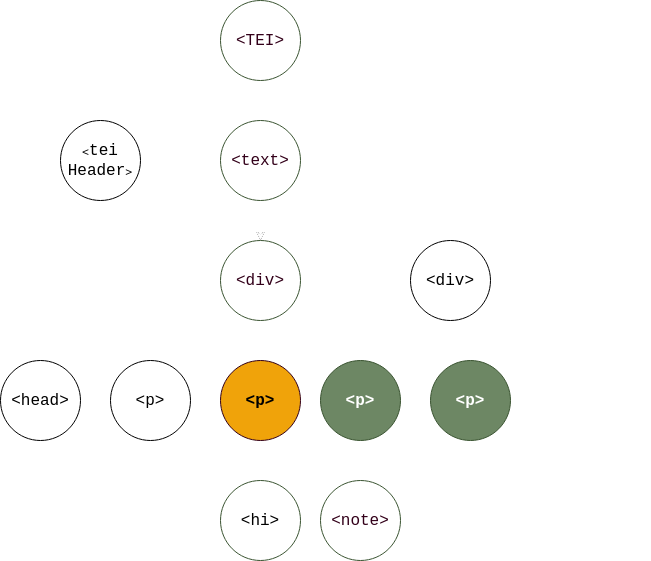

The diagram above was exported from draw.io. Its source (the exported page's mxGraphModel, read from the mxfile embedded in the PNG):
<mxGraphModel dx="1350" dy="764" grid="1" gridSize="10" guides="1" tooltips="1" connect="1" arrows="1" fold="1" page="1" pageScale="1" pageWidth="827" pageHeight="1169" background="#33001A" math="0" shadow="0">
  <root>
    <mxCell id="0" />
    <mxCell id="1" parent="0" />
    <mxCell id="EPQ9g5SQ8y3oJK8nCS6z-14" style="edgeStyle=orthogonalEdgeStyle;rounded=0;orthogonalLoop=1;jettySize=auto;html=1;exitX=0.5;exitY=1;exitDx=0;exitDy=0;labelBorderColor=none;strokeColor=#FFFFFF;" parent="1" source="EPQ9g5SQ8y3oJK8nCS6z-1" target="EPQ9g5SQ8y3oJK8nCS6z-3" edge="1">
      <mxGeometry relative="1" as="geometry" />
    </mxCell>
    <mxCell id="EPQ9g5SQ8y3oJK8nCS6z-19" style="edgeStyle=orthogonalEdgeStyle;rounded=0;orthogonalLoop=1;jettySize=auto;html=1;exitX=0.5;exitY=1;exitDx=0;exitDy=0;labelBorderColor=none;strokeColor=#FFFFFF;" parent="1" source="EPQ9g5SQ8y3oJK8nCS6z-1" target="EPQ9g5SQ8y3oJK8nCS6z-2" edge="1">
      <mxGeometry relative="1" as="geometry" />
    </mxCell>
    <mxCell id="EPQ9g5SQ8y3oJK8nCS6z-1" value="&lt;font color=&quot;#33001A&quot;&gt;&lt;span&gt;&lt;font style=&quot;font-size: 16px;&quot; face=&quot;Courier New&quot;&gt;&amp;lt;TEI&amp;gt;&lt;/font&gt;&lt;/span&gt;&lt;/font&gt;" style="ellipse;whiteSpace=wrap;html=1;aspect=fixed;fillColor=#FFFFFF;strokeColor=#3A5431;labelBorderColor=none;labelBackgroundColor=none;fontColor=#ffffff;fontStyle=0" parent="1" vertex="1">
      <mxGeometry x="330" y="60" width="80" height="80" as="geometry" />
    </mxCell>
    <mxCell id="EPQ9g5SQ8y3oJK8nCS6z-2" value="&lt;div align=&quot;center&quot;&gt;&amp;lt;&lt;font style=&quot;font-size: 16px;&quot; face=&quot;Courier New&quot;&gt;tei&lt;/font&gt;&lt;/div&gt;&lt;div align=&quot;center&quot;&gt;&lt;font style=&quot;font-size: 16px;&quot; face=&quot;Courier New&quot;&gt;Header&lt;/font&gt;&amp;gt;&lt;/div&gt;" style="ellipse;whiteSpace=wrap;html=1;aspect=fixed;align=center;labelBorderColor=none;" parent="1" vertex="1">
      <mxGeometry x="170" y="180" width="80" height="80" as="geometry" />
    </mxCell>
    <mxCell id="EPQ9g5SQ8y3oJK8nCS6z-15" style="edgeStyle=orthogonalEdgeStyle;rounded=0;orthogonalLoop=1;jettySize=auto;html=1;exitX=0.5;exitY=1;exitDx=0;exitDy=0;entryX=0.5;entryY=0;entryDx=0;entryDy=0;labelBorderColor=none;" parent="1" source="EPQ9g5SQ8y3oJK8nCS6z-3" target="EPQ9g5SQ8y3oJK8nCS6z-5" edge="1">
      <mxGeometry relative="1" as="geometry" />
    </mxCell>
    <mxCell id="EPQ9g5SQ8y3oJK8nCS6z-18" style="edgeStyle=orthogonalEdgeStyle;rounded=0;orthogonalLoop=1;jettySize=auto;html=1;exitX=0.5;exitY=1;exitDx=0;exitDy=0;entryX=0.5;entryY=0;entryDx=0;entryDy=0;labelBorderColor=none;strokeColor=#FFFFFF;" parent="1" source="EPQ9g5SQ8y3oJK8nCS6z-3" target="EPQ9g5SQ8y3oJK8nCS6z-4" edge="1">
      <mxGeometry relative="1" as="geometry" />
    </mxCell>
    <mxCell id="L3iQIvJNdS-5ofOCHsKi-4" value="" style="edgeStyle=orthogonalEdgeStyle;rounded=0;orthogonalLoop=1;jettySize=auto;html=1;labelBorderColor=none;strokeColor=#FFFFFF;fontColor=#FFFFFF;" edge="1" parent="1" source="EPQ9g5SQ8y3oJK8nCS6z-3" target="EPQ9g5SQ8y3oJK8nCS6z-5">
      <mxGeometry relative="1" as="geometry" />
    </mxCell>
    <mxCell id="EPQ9g5SQ8y3oJK8nCS6z-3" value="&lt;font color=&quot;#33001A&quot;&gt;&lt;span&gt;&lt;font style=&quot;font-size: 16px;&quot; face=&quot;Courier New&quot;&gt;&amp;lt;text&amp;gt;&lt;/font&gt;&lt;/span&gt;&lt;/font&gt;" style="ellipse;whiteSpace=wrap;html=1;aspect=fixed;fillColor=#FFFFFF;strokeColor=#3A5431;labelBorderColor=none;fontColor=#ffffff;fontStyle=0" parent="1" vertex="1">
      <mxGeometry x="330" y="180" width="80" height="80" as="geometry" />
    </mxCell>
    <mxCell id="EPQ9g5SQ8y3oJK8nCS6z-4" value="&lt;font style=&quot;font-size: 16px;&quot; face=&quot;Courier New&quot;&gt;&amp;lt;div&amp;gt;&lt;/font&gt;" style="ellipse;whiteSpace=wrap;html=1;aspect=fixed;labelBorderColor=none;" parent="1" vertex="1">
      <mxGeometry x="520" y="300" width="80" height="80" as="geometry" />
    </mxCell>
    <mxCell id="EPQ9g5SQ8y3oJK8nCS6z-16" style="edgeStyle=orthogonalEdgeStyle;rounded=0;orthogonalLoop=1;jettySize=auto;html=1;exitX=0.5;exitY=1;exitDx=0;exitDy=0;entryX=0.5;entryY=0;entryDx=0;entryDy=0;labelBorderColor=none;strokeColor=#FFFFFF;" parent="1" source="EPQ9g5SQ8y3oJK8nCS6z-5" target="EPQ9g5SQ8y3oJK8nCS6z-7" edge="1">
      <mxGeometry relative="1" as="geometry" />
    </mxCell>
    <mxCell id="EPQ9g5SQ8y3oJK8nCS6z-20" style="edgeStyle=orthogonalEdgeStyle;rounded=0;orthogonalLoop=1;jettySize=auto;html=1;exitX=0.5;exitY=1;exitDx=0;exitDy=0;entryX=0.5;entryY=0;entryDx=0;entryDy=0;labelBorderColor=none;strokeColor=#FFFFFF;" parent="1" source="EPQ9g5SQ8y3oJK8nCS6z-5" target="EPQ9g5SQ8y3oJK8nCS6z-6" edge="1">
      <mxGeometry relative="1" as="geometry" />
    </mxCell>
    <mxCell id="EPQ9g5SQ8y3oJK8nCS6z-21" style="edgeStyle=orthogonalEdgeStyle;rounded=0;orthogonalLoop=1;jettySize=auto;html=1;exitX=0.5;exitY=1;exitDx=0;exitDy=0;entryX=0.5;entryY=0;entryDx=0;entryDy=0;labelBorderColor=none;strokeColor=#FFFFFF;" parent="1" source="EPQ9g5SQ8y3oJK8nCS6z-5" target="EPQ9g5SQ8y3oJK8nCS6z-8" edge="1">
      <mxGeometry relative="1" as="geometry" />
    </mxCell>
    <mxCell id="EPQ9g5SQ8y3oJK8nCS6z-22" style="edgeStyle=orthogonalEdgeStyle;rounded=0;orthogonalLoop=1;jettySize=auto;html=1;exitX=0.5;exitY=1;exitDx=0;exitDy=0;labelBorderColor=none;strokeColor=#FFFFFF;" parent="1" source="EPQ9g5SQ8y3oJK8nCS6z-5" target="EPQ9g5SQ8y3oJK8nCS6z-9" edge="1">
      <mxGeometry relative="1" as="geometry" />
    </mxCell>
    <mxCell id="EPQ9g5SQ8y3oJK8nCS6z-23" style="edgeStyle=orthogonalEdgeStyle;rounded=0;orthogonalLoop=1;jettySize=auto;html=1;exitX=0.5;exitY=1;exitDx=0;exitDy=0;labelBorderColor=none;strokeColor=#FFFFFF;" parent="1" source="EPQ9g5SQ8y3oJK8nCS6z-5" target="EPQ9g5SQ8y3oJK8nCS6z-10" edge="1">
      <mxGeometry relative="1" as="geometry" />
    </mxCell>
    <mxCell id="EPQ9g5SQ8y3oJK8nCS6z-5" value="&lt;font color=&quot;#33001A&quot;&gt;&lt;span&gt;&lt;font style=&quot;font-size: 16px;&quot; face=&quot;Courier New&quot;&gt;&amp;lt;div&amp;gt;&lt;/font&gt;&lt;/span&gt;&lt;/font&gt;" style="ellipse;whiteSpace=wrap;html=1;aspect=fixed;fillColor=#FFFFFF;strokeColor=#3A5431;labelBorderColor=none;fontColor=#ffffff;fontStyle=0" parent="1" vertex="1">
      <mxGeometry x="330" y="300" width="80" height="80" as="geometry" />
    </mxCell>
    <mxCell id="EPQ9g5SQ8y3oJK8nCS6z-6" value="&lt;font style=&quot;font-size: 16px;&quot; face=&quot;Courier New&quot;&gt;&amp;lt;head&amp;gt;&lt;/font&gt;" style="ellipse;whiteSpace=wrap;html=1;aspect=fixed;labelBorderColor=none;" parent="1" vertex="1">
      <mxGeometry x="110" y="420" width="80" height="80" as="geometry" />
    </mxCell>
    <mxCell id="EPQ9g5SQ8y3oJK8nCS6z-17" style="edgeStyle=orthogonalEdgeStyle;rounded=0;orthogonalLoop=1;jettySize=auto;html=1;exitX=0.5;exitY=1;exitDx=0;exitDy=0;labelBorderColor=none;strokeColor=#FFFFFF;" parent="1" source="EPQ9g5SQ8y3oJK8nCS6z-7" target="EPQ9g5SQ8y3oJK8nCS6z-12" edge="1">
      <mxGeometry relative="1" as="geometry" />
    </mxCell>
    <mxCell id="EPQ9g5SQ8y3oJK8nCS6z-24" style="edgeStyle=orthogonalEdgeStyle;rounded=0;orthogonalLoop=1;jettySize=auto;html=1;exitX=0.5;exitY=1;exitDx=0;exitDy=0;labelBorderColor=none;strokeColor=#FFFFFF;" parent="1" source="EPQ9g5SQ8y3oJK8nCS6z-7" target="EPQ9g5SQ8y3oJK8nCS6z-11" edge="1">
      <mxGeometry relative="1" as="geometry" />
    </mxCell>
    <mxCell id="EPQ9g5SQ8y3oJK8nCS6z-7" value="&lt;span&gt;&lt;font style=&quot;font-size: 16px;&quot; face=&quot;Courier New&quot;&gt;&amp;lt;p&amp;gt;&lt;/font&gt;&lt;/span&gt;" style="ellipse;whiteSpace=wrap;html=1;aspect=fixed;fillColor=#f0a30a;strokeColor=#33001A;labelBorderColor=none;fontColor=#000000;fontStyle=1" parent="1" vertex="1">
      <mxGeometry x="330" y="420" width="80" height="80" as="geometry" />
    </mxCell>
    <mxCell id="EPQ9g5SQ8y3oJK8nCS6z-8" value="&lt;font style=&quot;font-size: 16px;&quot; face=&quot;Courier New&quot;&gt;&amp;lt;p&amp;gt;&lt;/font&gt;" style="ellipse;whiteSpace=wrap;html=1;aspect=fixed;labelBorderColor=none;" parent="1" vertex="1">
      <mxGeometry x="220" y="420" width="80" height="80" as="geometry" />
    </mxCell>
    <mxCell id="EPQ9g5SQ8y3oJK8nCS6z-9" value="&lt;font style=&quot;font-size: 16px;&quot; face=&quot;Courier New&quot;&gt;&amp;lt;p&amp;gt;&lt;/font&gt;" style="ellipse;whiteSpace=wrap;html=1;aspect=fixed;labelBorderColor=none;fillColor=#6d8764;fontColor=#ffffff;strokeColor=#3A5431;fontStyle=1" parent="1" vertex="1">
      <mxGeometry x="430" y="420" width="80" height="80" as="geometry" />
    </mxCell>
    <mxCell id="EPQ9g5SQ8y3oJK8nCS6z-10" value="&lt;font style=&quot;font-size: 16px;&quot; face=&quot;Courier New&quot;&gt;&amp;lt;p&amp;gt;&lt;/font&gt;" style="ellipse;whiteSpace=wrap;html=1;aspect=fixed;labelBorderColor=none;fillColor=#6d8764;fontColor=#ffffff;strokeColor=#3A5431;fontStyle=1" parent="1" vertex="1">
      <mxGeometry x="540" y="420" width="80" height="80" as="geometry" />
    </mxCell>
    <mxCell id="EPQ9g5SQ8y3oJK8nCS6z-11" value="&lt;font style=&quot;font-size: 16px;&quot; face=&quot;Courier New&quot;&gt;&amp;lt;note&amp;gt;&lt;/font&gt;" style="ellipse;whiteSpace=wrap;html=1;aspect=fixed;labelBorderColor=none;fontStyle=0;fillColor=#FFFFFF;fontColor=#33001A;strokeColor=#3A5431;" parent="1" vertex="1">
      <mxGeometry x="430" y="540" width="80" height="80" as="geometry" />
    </mxCell>
    <mxCell id="EPQ9g5SQ8y3oJK8nCS6z-12" value="&lt;font style=&quot;font-size: 16px;&quot; face=&quot;Courier New&quot;&gt;&amp;lt;hi&amp;gt;&lt;/font&gt;" style="ellipse;whiteSpace=wrap;html=1;aspect=fixed;labelBorderColor=none;fillColor=#FFFFFF;fontColor=default;strokeColor=#3A5431;fontStyle=0;" parent="1" vertex="1">
      <mxGeometry x="330" y="540" width="80" height="80" as="geometry" />
    </mxCell>
    <mxCell id="L3iQIvJNdS-5ofOCHsKi-2" value="&lt;font style=&quot;font-size: 20px;&quot; face=&quot;Courier New&quot;&gt;&lt;b&gt;following-sibling::&lt;/b&gt;&lt;/font&gt;" style="text;html=1;align=center;verticalAlign=middle;resizable=0;points=[];autosize=1;strokeColor=none;fillColor=none;labelBorderColor=none;fontColor=#FFFFFF;" vertex="1" parent="1">
      <mxGeometry x="510" y="525" width="250" height="40" as="geometry" />
    </mxCell>
    <mxCell id="L3iQIvJNdS-5ofOCHsKi-6" value="" style="rounded=1;whiteSpace=wrap;html=1;dashed=1;labelBackgroundColor=none;labelBorderColor=none;strokeColor=#FFFFFF;strokeWidth=2;fontColor=#33001A;fillColor=none;" vertex="1" parent="1">
      <mxGeometry x="420" y="410" width="210" height="100" as="geometry" />
    </mxCell>
  </root>
</mxGraphModel>